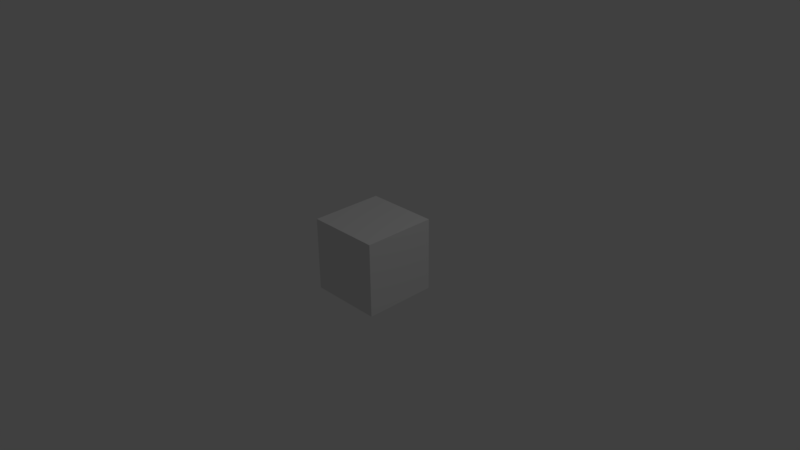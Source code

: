 # Source: fishtank.blend  (saved by Blender 2.77.0; exported with 4.5.12 LTS)
import bpy
from mathutils import Matrix  # noqa: F401  (used for matrix-valued properties, if any)

bpy.ops.wm.read_factory_settings(use_empty=True)
scene = bpy.context.scene
scene.name = 'Scene'

# ---- collections
col_collection_1 = bpy.data.collections.new('Collection 1'); scene.collection.children.link(col_collection_1)

# ---- materials (node trees are filled in below, after node groups)
mat_material = bpy.data.materials.new('Material')
mat_material.alpha_threshold = 0.0
mat_material.use_transparent_shadow = False
mat_material.roughness = 0.5
mat_material.line_color = (0.0, 0.0, 0.0, 1.0)

# ---- material node trees

# ---- world
world_world = bpy.data.worlds.new('World'); scene.world = world_world
world_world.color = (0.05088, 0.05088, 0.05088)
world_world.use_sun_shadow = False
world_world.sun_shadow_jitter_overblur = 0.0
world_world.cycles.sampling_method = 'MANUAL'

# ---- cameras
cam_camera = bpy.data.cameras.new('Camera')
cam_camera.clip_end = 100.0
cam_camera.lens = 35.0
cam_camera.sensor_width = 32.0
cam_camera.sensor_height = 18.0
cam_camera.ortho_scale = 7.314
cam_camera.dof.focus_distance = 0.0
cam_camera.dof.aperture_fstop = 128.0

# ---- lights
light_lamp = bpy.data.lights.new('Lamp', 'POINT')
light_lamp.transmission_factor = 0.0
light_lamp.cutoff_distance = 30.0
light_lamp.energy = 100.0
light_lamp.shadow_buffer_clip_start = 1.001
light_lamp.shadow_soft_size = 0.1
light_lamp.shadow_maximum_resolution = 0.006
light_lamp.use_absolute_resolution = True

# ---- meshes
me_cube = bpy.data.meshes.new('Cube')
me_cube.from_pydata([(1.0, 1.0, -1.0), (1.0, -1.0, -1.0), (-1.0, -1.0, -1.0), (-1.0, 1.0, -1.0), (-0.95, 1.0, -0.95), (0.95, 1.0, -0.95), (0.95, 1.0, 0.95), (1.0, 1.0, 1.0), (-1.0, 1.0, 1.0), (-0.95, 1.0, 0.95), (1.0, -1.0, 1.0), (-1.0, -1.0, 1.0), (-0.95, -0.75, -0.95), (0.95, -0.75, -0.95), (0.95, -0.75, 0.95), (-0.95, -0.75, 0.95)], [], [(0, 1, 2, 3), (0, 3, 4, 5, 6, 7), (3, 8, 7, 6, 9, 4), (0, 7, 10, 1), (1, 10, 11, 2), (2, 11, 8, 3), (7, 8, 11, 10), (5, 4, 12, 13), (6, 5, 13, 14), (13, 12, 15, 14), (4, 9, 15, 12), (9, 6, 14, 15)])
me_cube.materials.append(mat_material)
me_cube.use_remesh_preserve_volume = False
me_cube.use_remesh_preserve_attributes = False
me_cube.use_mirror_vertex_groups = False
me_cube.update()

# ---- objects
ob_lamp = bpy.data.objects.new('Lamp', light_lamp)
ob_camera = bpy.data.objects.new('Camera', cam_camera)
ob_cube = bpy.data.objects.new('Cube', me_cube)

# ---- transforms, parenting, visibility, modifiers, constraints
ob_lamp.location = (4.076, 1.005, 5.904)
ob_lamp.rotation_euler = (0.6503, 0.05522, 1.866)
ob_lamp.lock_rotations_4d = False
ob_lamp.empty_display_type = 'ARROWS'
ob_lamp.color = (0.0, 0.0, 0.0, 0.0)
ob_lamp.lineart.crease_threshold = 0.0
ob_camera.location = (7.481, -6.508, 5.344)
ob_camera.rotation_euler = (1.109, 0.01082, 0.8149)
ob_camera.lock_rotations_4d = False
ob_camera.empty_display_type = 'ARROWS'
ob_camera.color = (0.0, 0.0, 0.0, 0.0)
ob_camera.display_type = 'WIRE'
ob_camera.lineart.crease_threshold = 0.0
ob_cube.location = (0.0, 0.0, 0.0)
ob_cube.scale = (0.5, 0.5, 0.5)
ob_cube.lock_rotations_4d = False
ob_cube.empty_display_type = 'ARROWS'
ob_cube.lineart.crease_threshold = 0.0

# ---- collection membership
col_collection_1.objects.link(ob_lamp)
col_collection_1.objects.link(ob_camera)
col_collection_1.objects.link(ob_cube)

# ---- scene / render settings (as saved in the file)
scene.camera = ob_camera
scene.frame_start = 1; scene.frame_end = 250; scene.frame_set(1)
scene.render.engine = 'BLENDER_EEVEE_NEXT'
scene.render.resolution_percentage = 50
scene.render.dither_intensity = 0.0
scene.cycles.use_denoising = False
scene.cycles.samples = 128
scene.cycles.sampling_pattern = 'TABULATED_SOBOL'
scene.cycles.light_sampling_threshold = 0.0
scene.cycles.use_adaptive_sampling = False
scene.cycles.use_light_tree = False
scene.cycles.blur_glossy = 0.0
scene.cycles.sample_clamp_indirect = 0.0
scene.view_settings.view_transform = 'Standard'
bpy.context.view_layer.update()
